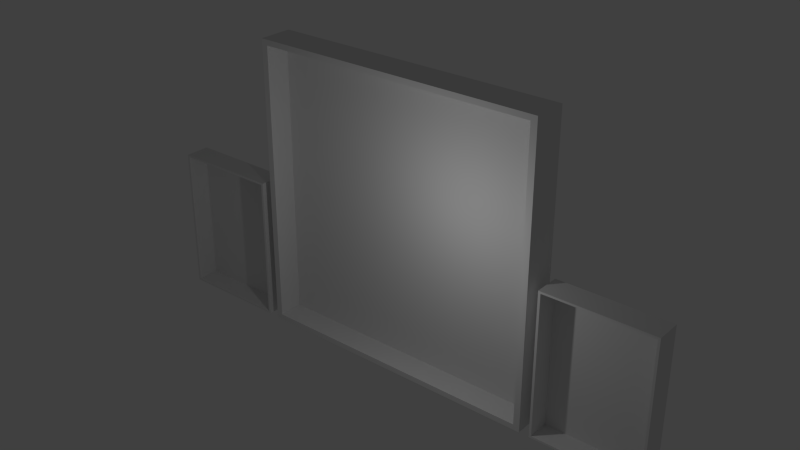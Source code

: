 # Source: Board_8x8_Checkers.blend  (saved by Blender 2.72.0; exported with 4.5.12 LTS)
import bpy
from mathutils import Matrix  # noqa: F401  (used for matrix-valued properties, if any)

bpy.ops.wm.read_factory_settings(use_empty=True)
scene = bpy.context.scene
scene.name = 'Scene'

# ---- collections
col_collection_1 = bpy.data.collections.new('Collection 1'); scene.collection.children.link(col_collection_1)

# ---- materials (node trees are filled in below, after node groups)
mat_leather = bpy.data.materials.new('Leather')
mat_leather.alpha_threshold = 0.0
mat_leather.use_transparent_shadow = False
mat_leather.roughness = 0.5
mat_checkers = bpy.data.materials.new('Checkers')
mat_checkers.alpha_threshold = 0.0
mat_checkers.use_transparent_shadow = False
mat_checkers.roughness = 0.5

# ---- material node trees

# ---- world
world_world = bpy.data.worlds.new('World'); scene.world = world_world
world_world.color = (0.05088, 0.05088, 0.05088)
world_world.use_sun_shadow = False
world_world.sun_shadow_jitter_overblur = 0.0
world_world.cycles.sampling_method = 'MANUAL'
world_world.cycles.sample_map_resolution = 256

# ---- lights
light_point = bpy.data.lights.new('Point', 'POINT')
light_point.transmission_factor = 0.0
light_point.energy = 100.0
light_point.shadow_buffer_clip_start = 0.5
light_point.shadow_soft_size = 0.1
light_point.shadow_maximum_resolution = 0.006
light_point.use_absolute_resolution = True
light_point.cycles.use_multiple_importance_sampling = False

# ---- meshes
me_cube_004 = bpy.data.meshes.new('Cube.004')
me_cube_004.from_pydata([], [], [])
_uv = me_cube_004.uv_layers.new(name='UVMap')
_uv.uv.foreach_set('vector', [])
me_cube_004.use_remesh_preserve_volume = False
me_cube_004.use_remesh_preserve_attributes = False
me_cube_004.use_mirror_vertex_groups = False
me_cube_004.update()
me_cube_006 = bpy.data.meshes.new('Cube.006')
me_cube_006.from_pydata([(-1.572, -0.3848, 2.104), (-1.572, -0.3848, -2.104), (1.572, -0.3848, -2.104), (1.572, -0.3848, 2.104), (-1.572, 0.3381, 2.104), (-1.572, 0.3381, -2.104), (1.572, 0.3381, -2.104), (1.572, 0.3381, 2.104), (-1.504, 0.3381, 2.046), (-1.504, 0.3381, -2.046), (1.504, 0.3381, -2.046), (1.504, 0.3381, 2.046), (-1.504, -0.2913, 2.046), (-1.504, -0.2913, -2.046), (1.504, -0.2913, -2.046), (1.504, -0.2913, 2.046)], [], [(4, 5, 1, 0), (5, 6, 2, 1), (6, 7, 3, 2), (7, 4, 0, 3), (0, 1, 2, 3), (4, 7, 11, 8), (8, 11, 15, 12), (7, 6, 10, 11), (6, 5, 9, 10), (5, 4, 8, 9), (11, 10, 14, 15), (10, 9, 13, 14), (9, 8, 12, 13)])
_uv = me_cube_006.uv_layers.new(name='UVMap')
_uv.uv.foreach_set('vector', [1.158, 1.016, 1.158, -1.15, 1.423, -1.15, 1.423, 1.016, -1.15, 2.15, -1.15, 1.016, -0.8847, 1.016, -0.8847, 2.15, 1.688, -1.15, 1.688, 1.016, 1.423, 1.016, 1.423, -1.15, 1.953, 0.9735, 1.953, 2.108, 1.688, 2.108, 1.688, 0.9735, 1.158, -1.15, 1.158, 1.016, 0.003776, 1.016, 0.003776, -1.15, -1.15, -1.15, 0.003776, -1.15, -0.0211, -1.129, -1.125, -1.129, -0.6538, 2.101, -0.6538, 1.016, -0.4228, 1.016, -0.4228, 2.101, 0.003776, -1.15, 0.003776, 1.016, -0.0211, 0.9946, -0.0211, -1.129, 0.003776, 1.016, -1.15, 1.016, -1.125, 0.9946, -0.0211, 0.9946, -1.15, 1.016, -1.15, -1.15, -1.125, -1.129, -1.125, 0.9946, 1.688, 0.9735, 1.688, -1.15, 1.919, -1.15, 1.919, 0.9735, -0.6538, 1.016, -0.6538, 2.101, -0.8847, 2.101, -0.8847, 1.016, 2.15, -1.15, 2.15, 0.9735, 1.919, 0.9735, 1.919, -1.15])
me_cube_006.materials.append(mat_leather)
me_cube_006.use_remesh_preserve_volume = False
me_cube_006.use_remesh_preserve_attributes = False
me_cube_006.use_mirror_vertex_groups = False
me_cube_006.update()
me_cube_007 = bpy.data.meshes.new('Cube.007')
me_cube_007.from_pydata([(-1.504, 2.384e-07, 2.046), (-1.504, -2.384e-07, -2.046), (1.504, -2.384e-07, -2.046), (1.504, 2.384e-07, 2.046)], [], [(3, 2, 1, 0)])
_uv = me_cube_007.uv_layers.new(name='UVMap')
_uv.uv.foreach_set('vector', [2.011, -1.975, 2.011, 2.001, -1.016, 2.001, -1.016, -1.975])
me_cube_007.materials.append(mat_checkers)
me_cube_007.use_remesh_preserve_volume = False
me_cube_007.use_remesh_preserve_attributes = False
me_cube_007.use_mirror_vertex_groups = False
me_cube_007.update()
me_cube = bpy.data.meshes.new('Cube')
me_cube.from_pydata([(-1.572, -0.3848, 2.104), (-1.572, -0.3848, -2.104), (1.572, -0.3848, -2.104), (1.572, -0.3848, 2.104), (-1.572, 0.3381, 2.104), (-1.572, 0.3381, -2.104), (1.572, 0.3381, -2.104), (1.572, 0.3381, 2.104), (-1.504, 0.3381, 2.046), (-1.504, 0.3381, -2.046), (1.504, 0.3381, -2.046), (1.504, 0.3381, 2.046), (-1.504, -0.2913, 2.046), (-1.504, -0.2913, -2.046), (1.504, -0.2913, -2.046), (1.504, -0.2913, 2.046)], [], [(4, 5, 1, 0), (5, 6, 2, 1), (6, 7, 3, 2), (7, 4, 0, 3), (0, 1, 2, 3), (4, 7, 11, 8), (8, 11, 15, 12), (7, 6, 10, 11), (6, 5, 9, 10), (5, 4, 8, 9), (11, 10, 14, 15), (10, 9, 13, 14), (9, 8, 12, 13)])
_uv = me_cube.uv_layers.new(name='UVMap')
_uv.uv.foreach_set('vector', [1.122, 0.9875, 1.122, -1.06, 1.372, -1.06, 1.372, 0.9875, -1.06, 2.06, -1.06, 0.9875, -0.8092, 0.9875, -0.8092, 2.06, 1.623, -1.06, 1.623, 0.9875, 1.372, 0.9875, 1.372, -1.06, 1.874, 0.9477, 1.874, 2.02, 1.623, 2.02, 1.623, 0.9477, 1.122, -1.06, 1.122, 0.9875, 0.03084, 0.9875, 0.03084, -1.06, -1.06, -1.06, 0.03084, -1.06, 0.007323, -1.04, -1.036, -1.04, -0.5908, 2.014, -0.5908, 0.9875, -0.3725, 0.9875, -0.3725, 2.014, 0.03084, -1.06, 0.03084, 0.9875, 0.007322, 0.9676, 0.007323, -1.04, 0.03084, 0.9875, -1.06, 0.9875, -1.036, 0.9676, 0.007322, 0.9676, -1.06, 0.9875, -1.06, -1.06, -1.036, -1.04, -1.036, 0.9676, 1.623, 0.9477, 1.623, -1.06, 1.842, -1.06, 1.842, 0.9477, -0.5908, 0.9875, -0.5908, 2.014, -0.8092, 2.014, -0.8092, 0.9875, 2.06, -1.06, 2.06, 0.9477, 1.842, 0.9477, 1.842, -1.06])
me_cube.materials.append(mat_leather)
me_cube.use_remesh_preserve_volume = False
me_cube.use_remesh_preserve_attributes = False
me_cube.use_mirror_vertex_groups = False
me_cube.update()
me_cube_005 = bpy.data.meshes.new('Cube.005')
me_cube_005.from_pydata([(-1.504, 2.384e-07, 2.046), (-1.504, -2.384e-07, -2.046), (1.504, -2.384e-07, -2.046), (1.504, 2.384e-07, 2.046)], [], [(3, 2, 1, 0)])
_uv = me_cube_005.uv_layers.new(name='UVMap')
_uv.uv.foreach_set('vector', [1.991, -1.974, 1.991, 2.019, -0.9992, 2.019, -0.9992, -1.974])
me_cube_005.materials.append(mat_checkers)
me_cube_005.use_remesh_preserve_volume = False
me_cube_005.use_remesh_preserve_attributes = False
me_cube_005.use_mirror_vertex_groups = False
me_cube_005.update()
me_cube_003 = bpy.data.meshes.new('Cube.003')
me_cube_003.from_pydata([(-4.256, -0.5512, 4.226), (-4.256, -0.5512, -4.226), (4.256, -0.5512, -4.226), (4.256, -0.5512, 4.226), (-4.256, 0.4247, 4.226), (-4.256, 0.4247, -4.226), (4.256, 0.4247, -4.226), (4.256, 0.4247, 4.226), (-4.073, 0.4247, 4.068), (-4.073, 0.4247, -4.068), (4.073, 0.4247, -4.068), (4.073, 0.4247, 4.068), (-4.073, -0.2982, 4.068), (-4.073, -0.2982, -4.068), (4.073, -0.2982, -4.068), (4.073, -0.2982, 4.068)], [], [(4, 5, 1, 0), (5, 6, 2, 1), (6, 7, 3, 2), (7, 4, 0, 3), (0, 1, 2, 3), (4, 7, 11, 8), (8, 11, 15, 12), (7, 6, 10, 11), (6, 5, 9, 10), (5, 4, 8, 9), (11, 10, 14, 15), (10, 9, 13, 14), (9, 8, 12, 13)])
_uv = me_cube_003.uv_layers.new(name='UVMap')
_uv.uv.foreach_set('vector', [-0.9413, 2.689, -0.9413, 0.5, -0.6867, 0.5, -0.6867, 2.689, -1.705, 2.705, -1.705, 0.5, -1.45, 0.5, -1.45, 2.705, -0.9413, 0.5, -0.9413, 2.689, -1.196, 2.689, -1.196, 0.5, -1.196, 0.5, -1.196, 2.705, -1.45, 2.705, -1.45, 0.5, 2.705, 0.5, 0.5, 0.5, 0.5, -1.705, 2.705, -1.705, -1.705, 0.5, -1.705, -1.705, -1.664, -1.657, -1.664, 0.4525, -0.4981, 2.61, -0.4981, 0.5, -0.3095, 0.5, -0.3095, 2.61, -1.705, -1.705, 0.5, -1.705, 0.4587, -1.657, -1.664, -1.657, 0.5, -1.705, 0.5, 0.5, 0.4587, 0.4525, 0.4587, -1.657, 0.5, 0.5, -1.705, 0.5, -1.664, 0.4525, 0.4587, 0.4525, -0.121, 2.607, -0.121, 0.5, 0.06762, 0.5, 0.06762, 2.607, -0.4981, 0.5, -0.4981, 2.61, -0.6867, 2.61, -0.6867, 0.5, -0.121, 0.5, -0.121, 2.607, -0.3095, 2.607, -0.3095, 0.5])
me_cube_003.materials.append(mat_leather)
me_cube_003.use_remesh_preserve_volume = False
me_cube_003.use_remesh_preserve_attributes = False
me_cube_003.use_mirror_vertex_groups = False
me_cube_003.update()
me_cube_001 = bpy.data.meshes.new('Cube.001')
me_cube_001.from_pydata([(-4.073, 2.384e-07, 4.068), (-4.073, -2.384e-07, -4.068), (4.073, -2.384e-07, -4.068), (4.073, 2.384e-07, 4.068)], [], [(3, 2, 1, 0)])
_uv = me_cube_001.uv_layers.new(name='UVMap')
_uv.uv.foreach_set('vector', [-1.5, -1.5, 2.5, -1.5, 2.5, 2.5, -1.5, 2.5])
me_cube_001.materials.append(mat_checkers)
me_cube_001.use_remesh_preserve_volume = False
me_cube_001.use_remesh_preserve_attributes = False
me_cube_001.use_mirror_vertex_groups = False
me_cube_001.update()

# ---- objects
ob_point = bpy.data.objects.new('Point', light_point)
ob_board = bpy.data.objects.new('Board', me_cube_004)
ob_mana_field_2 = bpy.data.objects.new('Mana_Field_2', me_cube_006)
ob_face = bpy.data.objects.new('Face', me_cube_007)
ob_mana_field_1 = bpy.data.objects.new('Mana_Field_1', me_cube)
ob_face_002 = bpy.data.objects.new('Face.002', me_cube_005)
ob_playing_field = bpy.data.objects.new('Playing Field', me_cube_003)
ob_face_001 = bpy.data.objects.new('Face.001', me_cube_001)

# ---- transforms, parenting, visibility, modifiers, constraints
ob_point.location = (2.087, -3.072, 1.226)
ob_point.rotation_euler = (-0.7668, -1.541e-16, 6.214e-17)
ob_point.lineart.crease_threshold = 0.0
ob_board.location = (0.0, 1.192e-07, 0.002549)
ob_board.rotation_euler = (0.0, -0.0, 3.142)
ob_board.lineart.crease_threshold = 0.0
ob_mana_field_2.parent = ob_board
ob_mana_field_2.matrix_parent_inverse = Matrix(((1.0, 0.0, 0.0, 0.0), (0.0, 1.0, 0.0, -1.192e-07), (0.0, 0.0, 1.0, -0.002549), (0.0, 0.0, 0.0, 1.0)))
ob_mana_field_2.location = (6.139, 0.08661, -2.119)
ob_mana_field_2.lineart.crease_threshold = 0.0
ob_face.parent = ob_mana_field_2
ob_face.matrix_parent_inverse = Matrix(((1.0, 0.0, 0.0, -6.139), (0.0, 1.0, 0.0, -0.08661), (0.0, 0.0, 1.0, 2.119), (0.0, 0.0, 0.0, 1.0)))
ob_face.location = (6.139, -0.2047, -2.119)
ob_face.lineart.crease_threshold = 0.0
ob_mana_field_1.parent = ob_board
ob_mana_field_1.matrix_parent_inverse = Matrix(((1.0, 0.0, 0.0, 0.0), (0.0, 1.0, 0.0, -1.192e-07), (0.0, 0.0, 1.0, -0.002549), (0.0, 0.0, 0.0, 1.0)))
ob_mana_field_1.location = (-6.118, 0.08661, -2.119)
ob_mana_field_1.lineart.crease_threshold = 0.0
ob_face_002.parent = ob_mana_field_1
ob_face_002.matrix_parent_inverse = Matrix(((1.0, 0.0, 0.0, 6.118), (9.313e-10, 1.0, 0.0, -0.08661), (2.98e-08, 0.0, 1.0, 2.119), (0.0, 0.0, 0.0, 1.0)))
ob_face_002.location = (-6.118, -0.2047, -2.119)
ob_face_002.lineart.crease_threshold = 0.0
ob_playing_field.parent = ob_board
ob_playing_field.matrix_parent_inverse = Matrix(((1.0, 0.0, 0.0, 0.0), (0.0, 1.0, 0.0, -1.192e-07), (0.0, 0.0, 1.0, -0.002549), (0.0, 0.0, 0.0, 1.0)))
ob_playing_field.location = (0.0, 1.192e-07, 0.002549)
ob_playing_field.lineart.crease_threshold = 0.0
ob_face_001.parent = ob_playing_field
ob_face_001.matrix_parent_inverse = Matrix(((1.0, 0.0, 0.0, 0.0), (0.0, 1.0, 0.0, -1.192e-07), (0.0, 0.0, 1.0, -0.002549), (0.0, 0.0, 0.0, 1.0)))
ob_face_001.location = (0.0, -0.2982, 0.002549)
ob_face_001.lineart.crease_threshold = 0.0

# ---- collection membership
col_collection_1.objects.link(ob_point)
col_collection_1.objects.link(ob_board)
col_collection_1.objects.link(ob_mana_field_2)
col_collection_1.objects.link(ob_face)
col_collection_1.objects.link(ob_mana_field_1)
col_collection_1.objects.link(ob_face_002)
col_collection_1.objects.link(ob_playing_field)
col_collection_1.objects.link(ob_face_001)

# ---- scene / render settings (as saved in the file)
scene.frame_start = 1; scene.frame_end = 250; scene.frame_set(1)
scene.render.engine = 'BLENDER_EEVEE_NEXT'
scene.render.resolution_percentage = 50
scene.render.dither_intensity = 0.0
scene.cycles.use_denoising = False
scene.cycles.samples = 10
scene.cycles.sampling_pattern = 'TABULATED_SOBOL'
scene.cycles.light_sampling_threshold = 0.0
scene.cycles.use_adaptive_sampling = False
scene.cycles.use_light_tree = False
scene.cycles.blur_glossy = 0.0
scene.cycles.pixel_filter_type = 'GAUSSIAN'
scene.cycles.sample_clamp_indirect = 0.0
scene.cycles.bake_type = 'DIFFUSE'
scene.view_settings.view_transform = 'Standard'
bpy.context.view_layer.update()

# ---- added for rendering (the .blend has no active camera): camera
cam_auto = bpy.data.cameras.new('AutoCamera')
cam_auto.lens = 50.0
cam_auto.sensor_width = 36.0
cam_auto.clip_end = 1000.0
ob_auto_camera = bpy.data.objects.new('AutoCamera', cam_auto)
scene.collection.objects.link(ob_auto_camera)
ob_auto_camera.location = (16.2687, -19.4719, 13.026)
ob_auto_camera.rotation_euler = (1.09748, -7.21219e-08, 0.694738)
scene.camera = ob_auto_camera
bpy.context.view_layer.update()
